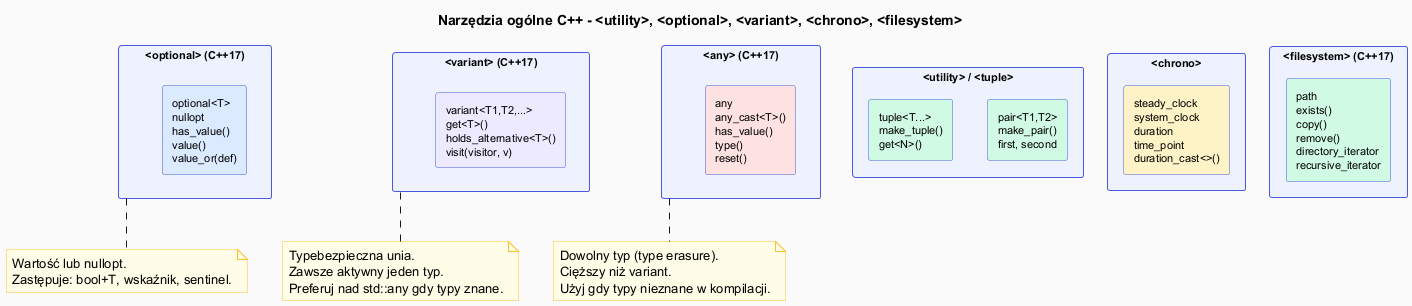

The diagram above was rendered by PlantUML. Its source (embedded in the PNG):
@startuml utilities_diagram

skinparam backgroundColor #FAFAFA
skinparam shadowing false
skinparam rectangle {
    BackgroundColor #EEF2FF
    BorderColor #4A5AE0
    FontSize 11
}
skinparam note {
    BackgroundColor #FFFDE7
    BorderColor #FBC02D
}

title Narzędzia ogólne C++ - <utility>, <optional>, <variant>, <chrono>, <filesystem>

rectangle "<utility> / <tuple>" as util {
    rectangle "pair<T1,T2>\nmake_pair()\nfirst, second" as pair #D1FAE5
    rectangle "tuple<T...>\nmake_tuple()\nget<N>()" as tup #D1FAE5
}

rectangle "<optional> (C++17)" as opt_box {
    rectangle "optional<T>\nnullopt\nhas_value()\nvalue()\nvalue_or(def)" as opt #DBEAFE
}

rectangle "<variant> (C++17)" as var_box {
    rectangle "variant<T1,T2,...>\nget<T>()\nholds_alternative<T>()\nvisit(visitor, v)" as var #EDE9FE
}

rectangle "<any> (C++17)" as any_box {
    rectangle "any\nany_cast<T>()\nhas_value()\ntype()\nreset()" as any #FEE2E2
}

rectangle "<chrono>" as chr {
    rectangle "steady_clock\nsystem_clock\nduration\ntime_point\nduration_cast<>()" as chrono #FEF3C7
}

rectangle "<filesystem> (C++17)" as fss {
    rectangle "path\nexists()\ncopy()\nremove()\ndirectory_iterator\nrecursive_iterator" as fs #D1FAE5
}

note bottom of opt_box
  Wartość lub nullopt.
  Zastępuje: bool+T, wskaźnik, sentinel.
end note

note bottom of var_box
  Typebezpieczna unia.
  Zawsze aktywny jeden typ.
  Preferuj nad std::any gdy typy znane.
end note

note bottom of any_box
  Dowolny typ (type erasure).
  Cięższy niż variant.
  Użyj gdy typy nieznane w kompilacji.
end note

@enduml